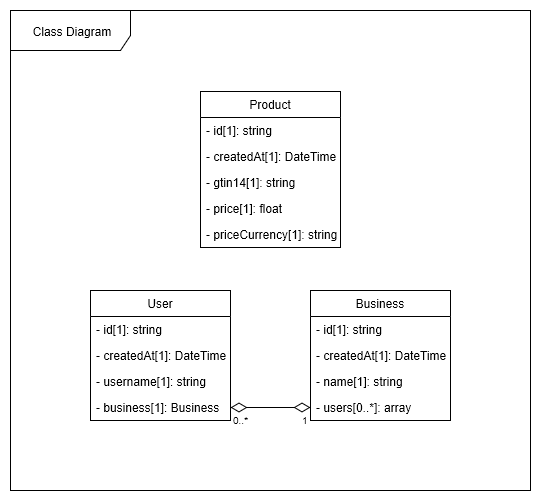

The diagram above was exported from draw.io. Its source (the exported page's mxGraphModel, read from the mxfile embedded in the PNG):
<mxGraphModel grid="1" dx="3195" dy="1955" gridSize="10" guides="1" tooltips="1" connect="1" arrows="1" fold="1" page="1" pageScale="1" pageWidth="850" pageHeight="1100" math="0" shadow="0">
  <root>
    <mxCell id="0" />
    <mxCell id="1" parent="0" />
    <mxCell id="k1FFQK41fGW96qEFzj35-7" value="Class Diagram&lt;br&gt;" parent="1" vertex="1" style="shape=umlFrame;whiteSpace=wrap;html=1;width=120;height=40;">
      <mxGeometry as="geometry" height="480" width="520" x="-1680" y="-1040" />
    </mxCell>
    <mxCell id="k1FFQK41fGW96qEFzj35-8" value="Business" parent="1" vertex="1" style="swimlane;fontStyle=0;childLayout=stackLayout;horizontal=1;startSize=26;fillColor=none;horizontalStack=0;resizeParent=1;resizeParentMax=0;resizeLast=0;collapsible=1;marginBottom=0;">
      <mxGeometry as="geometry" height="130" width="140" x="-1380" y="-760" />
    </mxCell>
    <mxCell id="k1FFQK41fGW96qEFzj35-9" value="- id[1]: string" parent="k1FFQK41fGW96qEFzj35-8" vertex="1" style="text;strokeColor=none;fillColor=none;align=left;verticalAlign=top;spacingLeft=4;spacingRight=4;overflow=hidden;rotatable=0;points=[[0,0.5],[1,0.5]];portConstraint=eastwest;">
      <mxGeometry as="geometry" height="26" width="140" y="26" />
    </mxCell>
    <mxCell id="k1FFQK41fGW96qEFzj35-17" value="- createdAt[1]: DateTime" parent="k1FFQK41fGW96qEFzj35-8" vertex="1" style="text;strokeColor=none;fillColor=none;align=left;verticalAlign=top;spacingLeft=4;spacingRight=4;overflow=hidden;rotatable=0;points=[[0,0.5],[1,0.5]];portConstraint=eastwest;">
      <mxGeometry as="geometry" height="26" width="140" y="52" />
    </mxCell>
    <mxCell id="k1FFQK41fGW96qEFzj35-10" value="- name[1]: string" parent="k1FFQK41fGW96qEFzj35-8" vertex="1" style="text;strokeColor=none;fillColor=none;align=left;verticalAlign=top;spacingLeft=4;spacingRight=4;overflow=hidden;rotatable=0;points=[[0,0.5],[1,0.5]];portConstraint=eastwest;">
      <mxGeometry as="geometry" height="26" width="140" y="78" />
    </mxCell>
    <mxCell id="k1FFQK41fGW96qEFzj35-11" value="- users[0..*]: array" parent="k1FFQK41fGW96qEFzj35-8" vertex="1" style="text;strokeColor=none;fillColor=none;align=left;verticalAlign=top;spacingLeft=4;spacingRight=4;overflow=hidden;rotatable=0;points=[[0,0.5],[1,0.5]];portConstraint=eastwest;">
      <mxGeometry as="geometry" height="26" width="140" y="104" />
    </mxCell>
    <mxCell id="k1FFQK41fGW96qEFzj35-12" value="Product" parent="1" vertex="1" style="swimlane;fontStyle=0;childLayout=stackLayout;horizontal=1;startSize=26;fillColor=none;horizontalStack=0;resizeParent=1;resizeParentMax=0;resizeLast=0;collapsible=1;marginBottom=0;">
      <mxGeometry as="geometry" height="156" width="140" x="-1490" y="-959" />
    </mxCell>
    <mxCell id="k1FFQK41fGW96qEFzj35-13" value="- id[1]: string" parent="k1FFQK41fGW96qEFzj35-12" vertex="1" style="text;strokeColor=none;fillColor=none;align=left;verticalAlign=top;spacingLeft=4;spacingRight=4;overflow=hidden;rotatable=0;points=[[0,0.5],[1,0.5]];portConstraint=eastwest;">
      <mxGeometry as="geometry" height="26" width="140" y="26" />
    </mxCell>
    <mxCell id="k1FFQK41fGW96qEFzj35-18" value="- createdAt[1]: DateTime" parent="k1FFQK41fGW96qEFzj35-12" vertex="1" style="text;strokeColor=none;fillColor=none;align=left;verticalAlign=top;spacingLeft=4;spacingRight=4;overflow=hidden;rotatable=0;points=[[0,0.5],[1,0.5]];portConstraint=eastwest;">
      <mxGeometry as="geometry" height="26" width="140" y="52" />
    </mxCell>
    <mxCell id="k1FFQK41fGW96qEFzj35-14" value="- gtin14[1]: string" parent="k1FFQK41fGW96qEFzj35-12" vertex="1" style="text;strokeColor=none;fillColor=none;align=left;verticalAlign=top;spacingLeft=4;spacingRight=4;overflow=hidden;rotatable=0;points=[[0,0.5],[1,0.5]];portConstraint=eastwest;">
      <mxGeometry as="geometry" height="26" width="140" y="78" />
    </mxCell>
    <mxCell id="k1FFQK41fGW96qEFzj35-15" value="- price[1]: float" parent="k1FFQK41fGW96qEFzj35-12" vertex="1" style="text;strokeColor=none;fillColor=none;align=left;verticalAlign=top;spacingLeft=4;spacingRight=4;overflow=hidden;rotatable=0;points=[[0,0.5],[1,0.5]];portConstraint=eastwest;">
      <mxGeometry as="geometry" height="26" width="140" y="104" />
    </mxCell>
    <mxCell id="k1FFQK41fGW96qEFzj35-16" value="- priceCurrency[1]: string" parent="k1FFQK41fGW96qEFzj35-12" vertex="1" style="text;strokeColor=none;fillColor=none;align=left;verticalAlign=top;spacingLeft=4;spacingRight=4;overflow=hidden;rotatable=0;points=[[0,0.5],[1,0.5]];portConstraint=eastwest;">
      <mxGeometry as="geometry" height="26" width="140" y="130" />
    </mxCell>
    <mxCell id="k1FFQK41fGW96qEFzj35-19" value="User" parent="1" vertex="1" style="swimlane;fontStyle=0;childLayout=stackLayout;horizontal=1;startSize=26;fillColor=none;horizontalStack=0;resizeParent=1;resizeParentMax=0;resizeLast=0;collapsible=1;marginBottom=0;">
      <mxGeometry as="geometry" height="130" width="140" x="-1600" y="-760" />
    </mxCell>
    <mxCell id="k1FFQK41fGW96qEFzj35-20" value="- id[1]: string" parent="k1FFQK41fGW96qEFzj35-19" vertex="1" style="text;strokeColor=none;fillColor=none;align=left;verticalAlign=top;spacingLeft=4;spacingRight=4;overflow=hidden;rotatable=0;points=[[0,0.5],[1,0.5]];portConstraint=eastwest;">
      <mxGeometry as="geometry" height="26" width="140" y="26" />
    </mxCell>
    <mxCell id="k1FFQK41fGW96qEFzj35-21" value="- createdAt[1]: DateTime" parent="k1FFQK41fGW96qEFzj35-19" vertex="1" style="text;strokeColor=none;fillColor=none;align=left;verticalAlign=top;spacingLeft=4;spacingRight=4;overflow=hidden;rotatable=0;points=[[0,0.5],[1,0.5]];portConstraint=eastwest;">
      <mxGeometry as="geometry" height="26" width="140" y="52" />
    </mxCell>
    <mxCell id="k1FFQK41fGW96qEFzj35-22" value="- username[1]: string" parent="k1FFQK41fGW96qEFzj35-19" vertex="1" style="text;strokeColor=none;fillColor=none;align=left;verticalAlign=top;spacingLeft=4;spacingRight=4;overflow=hidden;rotatable=0;points=[[0,0.5],[1,0.5]];portConstraint=eastwest;">
      <mxGeometry as="geometry" height="26" width="140" y="78" />
    </mxCell>
    <mxCell id="k1FFQK41fGW96qEFzj35-23" value="- business[1]: Business" parent="k1FFQK41fGW96qEFzj35-19" vertex="1" style="text;strokeColor=none;fillColor=none;align=left;verticalAlign=top;spacingLeft=4;spacingRight=4;overflow=hidden;rotatable=0;points=[[0,0.5],[1,0.5]];portConstraint=eastwest;">
      <mxGeometry as="geometry" height="26" width="140" y="104" />
    </mxCell>
    <mxCell id="k1FFQK41fGW96qEFzj35-24" value="" parent="1" style="endArrow=diamondThin;html=1;endSize=14;startArrow=diamondThin;startSize=14;startFill=0;edgeStyle=orthogonalEdgeStyle;exitX=1;exitY=0.5;exitDx=0;exitDy=0;entryX=0;entryY=0.5;entryDx=0;entryDy=0;endFill=0;" target="k1FFQK41fGW96qEFzj35-11" edge="1" source="k1FFQK41fGW96qEFzj35-23">
      <mxGeometry as="geometry" relative="1">
        <mxPoint as="sourcePoint" x="-1450" y="-669.5" />
        <mxPoint as="targetPoint" x="-1360" y="-669.5" />
      </mxGeometry>
    </mxCell>
    <mxCell id="k1FFQK41fGW96qEFzj35-25" value="0..*" parent="k1FFQK41fGW96qEFzj35-24" vertex="1" style="resizable=0;html=1;align=left;verticalAlign=top;labelBackgroundColor=#ffffff;fontSize=10;" connectable="0">
      <mxGeometry as="geometry" relative="1" x="-1" />
    </mxCell>
    <mxCell id="k1FFQK41fGW96qEFzj35-26" value="1" parent="k1FFQK41fGW96qEFzj35-24" vertex="1" style="resizable=0;html=1;align=right;verticalAlign=top;labelBackgroundColor=#ffffff;fontSize=10;" connectable="0">
      <mxGeometry as="geometry" relative="1" x="1" />
    </mxCell>
  </root>
</mxGraphModel>